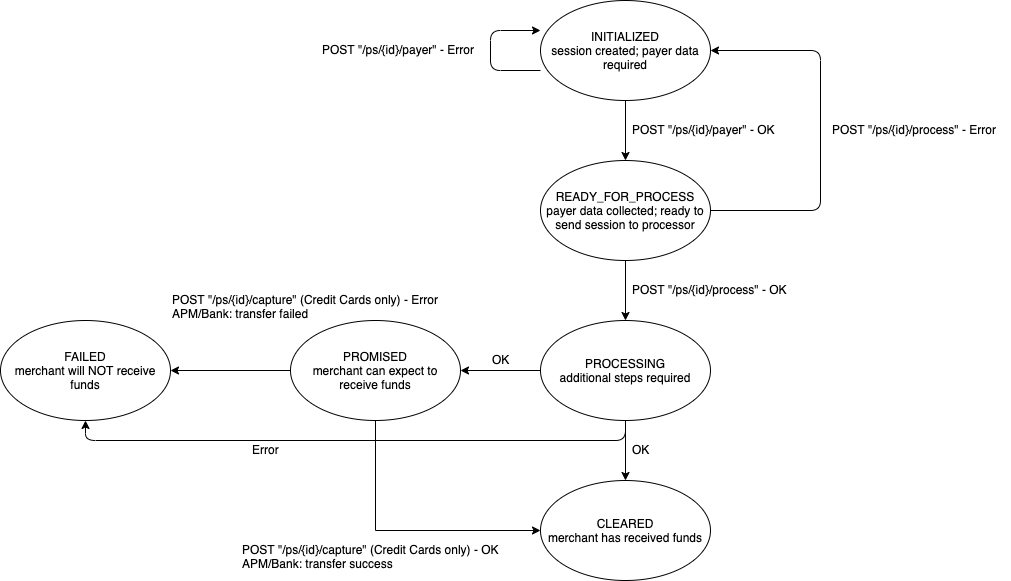

The diagram above was exported from draw.io. Its source (the exported page's mxGraphModel, read from the mxfile embedded in the PNG):
<mxGraphModel dx="1106" dy="980" grid="1" gridSize="10" guides="1" tooltips="1" connect="1" arrows="1" fold="1" page="1" pageScale="1" pageWidth="4681" pageHeight="3300" math="0" shadow="0">
  <root>
    <mxCell id="0" />
    <mxCell id="1" parent="0" />
    <mxCell id="HvRCkNFcvcY-dJnOpJMe-18" style="edgeStyle=orthogonalEdgeStyle;rounded=0;orthogonalLoop=1;jettySize=auto;html=1;exitX=0.5;exitY=1;exitDx=0;exitDy=0;entryX=0.5;entryY=0;entryDx=0;entryDy=0;" parent="1" source="HvRCkNFcvcY-dJnOpJMe-1" target="HvRCkNFcvcY-dJnOpJMe-2" edge="1">
      <mxGeometry relative="1" as="geometry" />
    </mxCell>
    <mxCell id="HvRCkNFcvcY-dJnOpJMe-1" value="INITIALIZED&lt;br&gt;session created; payer data required" style="ellipse;whiteSpace=wrap;html=1;" parent="1" vertex="1">
      <mxGeometry x="540" width="170" height="100" as="geometry" />
    </mxCell>
    <mxCell id="HvRCkNFcvcY-dJnOpJMe-17" style="edgeStyle=orthogonalEdgeStyle;rounded=0;orthogonalLoop=1;jettySize=auto;html=1;exitX=0.5;exitY=1;exitDx=0;exitDy=0;entryX=0.5;entryY=0;entryDx=0;entryDy=0;" parent="1" source="HvRCkNFcvcY-dJnOpJMe-2" target="HvRCkNFcvcY-dJnOpJMe-6" edge="1">
      <mxGeometry relative="1" as="geometry" />
    </mxCell>
    <mxCell id="HvRCkNFcvcY-dJnOpJMe-35" style="edgeStyle=orthogonalEdgeStyle;rounded=1;orthogonalLoop=1;jettySize=auto;html=1;exitX=1;exitY=0.5;exitDx=0;exitDy=0;entryX=1;entryY=0.5;entryDx=0;entryDy=0;" parent="1" source="HvRCkNFcvcY-dJnOpJMe-2" target="HvRCkNFcvcY-dJnOpJMe-1" edge="1">
      <mxGeometry relative="1" as="geometry">
        <Array as="points">
          <mxPoint x="820" y="210" />
          <mxPoint x="820" y="50" />
        </Array>
      </mxGeometry>
    </mxCell>
    <mxCell id="HvRCkNFcvcY-dJnOpJMe-2" value="READY_FOR_PROCESS&lt;br&gt;payer data collected; ready to send session to processor" style="ellipse;whiteSpace=wrap;html=1;" parent="1" vertex="1">
      <mxGeometry x="540" y="160" width="170" height="100" as="geometry" />
    </mxCell>
    <mxCell id="HvRCkNFcvcY-dJnOpJMe-16" style="edgeStyle=orthogonalEdgeStyle;rounded=0;orthogonalLoop=1;jettySize=auto;html=1;exitX=0;exitY=0.5;exitDx=0;exitDy=0;entryX=1;entryY=0.5;entryDx=0;entryDy=0;" parent="1" source="HvRCkNFcvcY-dJnOpJMe-6" target="HvRCkNFcvcY-dJnOpJMe-7" edge="1">
      <mxGeometry relative="1" as="geometry" />
    </mxCell>
    <mxCell id="HvRCkNFcvcY-dJnOpJMe-19" style="edgeStyle=orthogonalEdgeStyle;rounded=0;orthogonalLoop=1;jettySize=auto;html=1;exitX=0.5;exitY=1;exitDx=0;exitDy=0;entryX=0.5;entryY=0;entryDx=0;entryDy=0;" parent="1" source="HvRCkNFcvcY-dJnOpJMe-6" target="HvRCkNFcvcY-dJnOpJMe-9" edge="1">
      <mxGeometry relative="1" as="geometry" />
    </mxCell>
    <mxCell id="HvRCkNFcvcY-dJnOpJMe-32" style="edgeStyle=orthogonalEdgeStyle;rounded=1;orthogonalLoop=1;jettySize=auto;html=1;exitX=0.5;exitY=1;exitDx=0;exitDy=0;entryX=0.5;entryY=1;entryDx=0;entryDy=0;" parent="1" source="HvRCkNFcvcY-dJnOpJMe-6" target="HvRCkNFcvcY-dJnOpJMe-8" edge="1">
      <mxGeometry relative="1" as="geometry" />
    </mxCell>
    <mxCell id="HvRCkNFcvcY-dJnOpJMe-6" value="PROCESSING&lt;br&gt;additional steps required" style="ellipse;whiteSpace=wrap;html=1;" parent="1" vertex="1">
      <mxGeometry x="540" y="320" width="170" height="100" as="geometry" />
    </mxCell>
    <mxCell id="HvRCkNFcvcY-dJnOpJMe-20" style="edgeStyle=orthogonalEdgeStyle;rounded=0;orthogonalLoop=1;jettySize=auto;html=1;exitX=0;exitY=0.5;exitDx=0;exitDy=0;entryX=1;entryY=0.5;entryDx=0;entryDy=0;" parent="1" source="HvRCkNFcvcY-dJnOpJMe-7" target="HvRCkNFcvcY-dJnOpJMe-8" edge="1">
      <mxGeometry relative="1" as="geometry" />
    </mxCell>
    <mxCell id="U0lJ_4t-n72HwC4x1tKt-1" style="edgeStyle=orthogonalEdgeStyle;rounded=0;orthogonalLoop=1;jettySize=auto;html=1;entryX=0;entryY=0.5;entryDx=0;entryDy=0;exitX=0.5;exitY=1;exitDx=0;exitDy=0;" edge="1" parent="1" source="HvRCkNFcvcY-dJnOpJMe-7" target="HvRCkNFcvcY-dJnOpJMe-9">
      <mxGeometry relative="1" as="geometry" />
    </mxCell>
    <mxCell id="HvRCkNFcvcY-dJnOpJMe-7" value="PROMISED&lt;br&gt;merchant can expect to receive funds" style="ellipse;whiteSpace=wrap;html=1;" parent="1" vertex="1">
      <mxGeometry x="290" y="320" width="170" height="100" as="geometry" />
    </mxCell>
    <mxCell id="HvRCkNFcvcY-dJnOpJMe-8" value="FAILED&lt;br&gt;merchant will NOT receive funds" style="ellipse;whiteSpace=wrap;html=1;" parent="1" vertex="1">
      <mxGeometry y="320" width="170" height="100" as="geometry" />
    </mxCell>
    <mxCell id="HvRCkNFcvcY-dJnOpJMe-9" value="CLEARED&lt;br&gt;merchant has received funds" style="ellipse;whiteSpace=wrap;html=1;" parent="1" vertex="1">
      <mxGeometry x="540" y="480" width="170" height="100" as="geometry" />
    </mxCell>
    <mxCell id="HvRCkNFcvcY-dJnOpJMe-14" value="OK" style="text;html=1;resizable=0;points=[];autosize=1;align=left;verticalAlign=top;spacingTop=-4;" parent="1" vertex="1">
      <mxGeometry x="490" y="350" width="30" height="20" as="geometry" />
    </mxCell>
    <mxCell id="HvRCkNFcvcY-dJnOpJMe-22" value="OK" style="text;html=1;resizable=0;points=[];autosize=1;align=left;verticalAlign=top;spacingTop=-4;" parent="1" vertex="1">
      <mxGeometry x="630" y="440" width="30" height="20" as="geometry" />
    </mxCell>
    <mxCell id="HvRCkNFcvcY-dJnOpJMe-23" value="POST &quot;/ps/{id}/payer&quot;&amp;nbsp;- OK" style="text;html=1;resizable=0;points=[];autosize=1;align=left;verticalAlign=top;spacingTop=-4;" parent="1" vertex="1">
      <mxGeometry x="630" y="120" width="160" height="20" as="geometry" />
    </mxCell>
    <mxCell id="HvRCkNFcvcY-dJnOpJMe-24" value="POST &quot;/ps/{id}/process&quot; - OK" style="text;html=1;resizable=0;points=[];autosize=1;align=left;verticalAlign=top;spacingTop=-4;" parent="1" vertex="1">
      <mxGeometry x="630" y="280" width="170" height="20" as="geometry" />
    </mxCell>
    <mxCell id="HvRCkNFcvcY-dJnOpJMe-25" value="POST &quot;/ps/{id}/capture&quot; (Credit Cards only) - Error&lt;br&gt;APM/Bank: transfer failed" style="text;html=1;resizable=0;points=[];autosize=1;align=left;verticalAlign=top;spacingTop=-4;" parent="1" vertex="1">
      <mxGeometry x="170" y="290" width="280" height="30" as="geometry" />
    </mxCell>
    <mxCell id="HvRCkNFcvcY-dJnOpJMe-30" value="POST &quot;/ps/{id}/payer&quot;&amp;nbsp;- Error" style="text;html=1;resizable=0;points=[];autosize=1;align=left;verticalAlign=top;spacingTop=-4;" parent="1" vertex="1">
      <mxGeometry x="320" y="40" width="170" height="20" as="geometry" />
    </mxCell>
    <mxCell id="HvRCkNFcvcY-dJnOpJMe-31" value="" style="endArrow=classic;html=1;rounded=1;" parent="1" edge="1">
      <mxGeometry width="50" height="50" relative="1" as="geometry">
        <mxPoint x="540" y="70" as="sourcePoint" />
        <mxPoint x="540" y="30" as="targetPoint" />
        <Array as="points">
          <mxPoint x="490" y="70" />
          <mxPoint x="490" y="30" />
        </Array>
      </mxGeometry>
    </mxCell>
    <mxCell id="HvRCkNFcvcY-dJnOpJMe-34" value="Error" style="text;html=1;resizable=0;points=[];autosize=1;align=left;verticalAlign=top;spacingTop=-4;" parent="1" vertex="1">
      <mxGeometry x="250" y="440" width="40" height="20" as="geometry" />
    </mxCell>
    <mxCell id="HvRCkNFcvcY-dJnOpJMe-36" value="POST &quot;/ps/{id}/process&quot;&amp;nbsp;- Error" style="text;html=1;resizable=0;points=[];autosize=1;align=left;verticalAlign=top;spacingTop=-4;" parent="1" vertex="1">
      <mxGeometry x="830" y="120" width="180" height="20" as="geometry" />
    </mxCell>
    <mxCell id="U0lJ_4t-n72HwC4x1tKt-3" value="POST &quot;/ps/{id}/capture&quot; (Credit Cards only) - OK&lt;br&gt;APM/Bank: transfer success" style="text;html=1;resizable=0;points=[];autosize=1;align=left;verticalAlign=top;spacingTop=-4;" vertex="1" parent="1">
      <mxGeometry x="240" y="540" width="270" height="30" as="geometry" />
    </mxCell>
  </root>
</mxGraphModel>